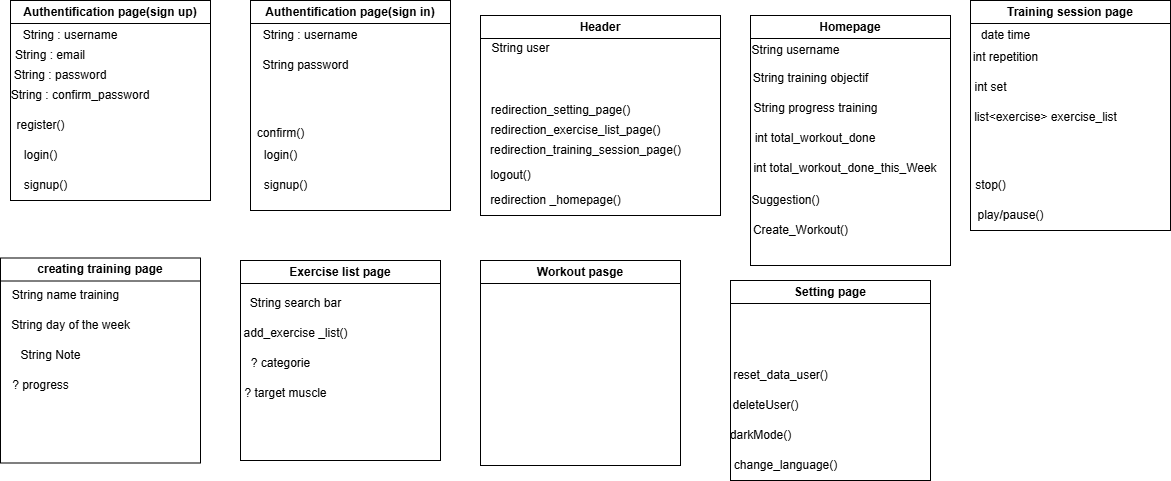

The diagram above was exported from draw.io. Its source (the exported page's mxGraphModel, read from the mxfile embedded in the PNG):
<mxGraphModel dx="1611" dy="331" grid="1" gridSize="10" guides="1" tooltips="1" connect="1" arrows="1" fold="1" page="1" pageScale="1" pageWidth="850" pageHeight="1100" math="0" shadow="0">
  <root>
    <mxCell id="0" />
    <mxCell id="1" parent="0" />
    <mxCell id="2" value="Authentification page(sign up)" style="swimlane;whiteSpace=wrap;html=1;" parent="1" vertex="1">
      <mxGeometry x="-230" width="200" height="200" as="geometry" />
    </mxCell>
    <mxCell id="5" value="login()" style="text;html=1;align=center;verticalAlign=middle;resizable=0;points=[];autosize=1;strokeColor=none;fillColor=none;" parent="2" vertex="1">
      <mxGeometry y="140" width="60" height="30" as="geometry" />
    </mxCell>
    <mxCell id="6" value="signup()" style="text;html=1;align=center;verticalAlign=middle;resizable=0;points=[];autosize=1;strokeColor=none;fillColor=none;" parent="2" vertex="1">
      <mxGeometry y="170" width="70" height="30" as="geometry" />
    </mxCell>
    <mxCell id="14" value="String : username" style="text;html=1;align=center;verticalAlign=middle;whiteSpace=wrap;rounded=0;" parent="2" vertex="1">
      <mxGeometry x="10" y="20" width="100" height="30" as="geometry" />
    </mxCell>
    <mxCell id="65" value="String : email" style="text;html=1;align=center;verticalAlign=middle;whiteSpace=wrap;rounded=0;" parent="2" vertex="1">
      <mxGeometry x="-10" y="40" width="100" height="30" as="geometry" />
    </mxCell>
    <mxCell id="66" value="String : password" style="text;html=1;align=center;verticalAlign=middle;whiteSpace=wrap;rounded=0;" parent="2" vertex="1">
      <mxGeometry y="60" width="100" height="30" as="geometry" />
    </mxCell>
    <mxCell id="67" value="String : confirm_password" style="text;html=1;align=center;verticalAlign=middle;whiteSpace=wrap;rounded=0;" parent="2" vertex="1">
      <mxGeometry x="-10" y="80" width="160" height="30" as="geometry" />
    </mxCell>
    <mxCell id="75" value="register()" style="text;html=1;align=center;verticalAlign=middle;resizable=0;points=[];autosize=1;strokeColor=none;fillColor=none;" parent="2" vertex="1">
      <mxGeometry x="-5" y="110" width="70" height="30" as="geometry" />
    </mxCell>
    <mxCell id="8" value="Header" style="swimlane;whiteSpace=wrap;html=1;startSize=23;" parent="1" vertex="1">
      <mxGeometry x="240" y="15" width="240" height="200" as="geometry" />
    </mxCell>
    <mxCell id="18" value="redirection _homepage()" style="text;html=1;align=center;verticalAlign=middle;resizable=0;points=[];autosize=1;strokeColor=none;fillColor=none;" parent="8" vertex="1">
      <mxGeometry y="170" width="150" height="30" as="geometry" />
    </mxCell>
    <mxCell id="19" value="logout()" style="text;html=1;align=center;verticalAlign=middle;resizable=0;points=[];autosize=1;strokeColor=none;fillColor=none;" parent="8" vertex="1">
      <mxGeometry y="145" width="60" height="30" as="geometry" />
    </mxCell>
    <mxCell id="23" value="redirection_training_session_page()" style="text;html=1;align=center;verticalAlign=middle;resizable=0;points=[];autosize=1;strokeColor=none;fillColor=none;" parent="8" vertex="1">
      <mxGeometry y="120" width="210" height="30" as="geometry" />
    </mxCell>
    <mxCell id="26" value="redirection_exercise_list_page()" style="text;html=1;align=center;verticalAlign=middle;resizable=0;points=[];autosize=1;strokeColor=none;fillColor=none;" parent="8" vertex="1">
      <mxGeometry y="100" width="190" height="30" as="geometry" />
    </mxCell>
    <mxCell id="27" value="redirection_setting_page()" style="text;html=1;align=center;verticalAlign=middle;resizable=0;points=[];autosize=1;strokeColor=none;fillColor=none;" parent="8" vertex="1">
      <mxGeometry y="80" width="160" height="30" as="geometry" />
    </mxCell>
    <mxCell id="78" value="String user" style="text;html=1;align=center;verticalAlign=middle;resizable=0;points=[];autosize=1;strokeColor=none;fillColor=none;" parent="8" vertex="1">
      <mxGeometry y="18" width="80" height="30" as="geometry" />
    </mxCell>
    <mxCell id="11" value="Homepage" style="swimlane;whiteSpace=wrap;html=1;" parent="1" vertex="1">
      <mxGeometry x="510" y="15" width="200" height="250" as="geometry" />
    </mxCell>
    <mxCell id="32" value="String username" style="text;html=1;align=center;verticalAlign=middle;resizable=0;points=[];autosize=1;strokeColor=none;fillColor=none;" parent="11" vertex="1">
      <mxGeometry x="-10" y="20" width="110" height="30" as="geometry" />
    </mxCell>
    <mxCell id="51" value="String training objectif" style="text;html=1;align=center;verticalAlign=middle;resizable=0;points=[];autosize=1;strokeColor=none;fillColor=none;" parent="11" vertex="1">
      <mxGeometry x="-10" y="48" width="140" height="30" as="geometry" />
    </mxCell>
    <mxCell id="53" value="String progress training" style="text;html=1;align=center;verticalAlign=middle;resizable=0;points=[];autosize=1;strokeColor=none;fillColor=none;" parent="11" vertex="1">
      <mxGeometry x="-10" y="78" width="150" height="30" as="geometry" />
    </mxCell>
    <mxCell id="55" value="Suggestion()" style="text;html=1;align=center;verticalAlign=middle;resizable=0;points=[];autosize=1;strokeColor=none;fillColor=none;" parent="11" vertex="1">
      <mxGeometry x="-10" y="170" width="90" height="30" as="geometry" />
    </mxCell>
    <mxCell id="56" value="int total_workout_done" style="text;html=1;align=center;verticalAlign=middle;whiteSpace=wrap;rounded=0;" parent="11" vertex="1">
      <mxGeometry y="108" width="130" height="30" as="geometry" />
    </mxCell>
    <mxCell id="58" value="int total_workout_done_this_Week" style="text;html=1;align=center;verticalAlign=middle;whiteSpace=wrap;rounded=0;" parent="11" vertex="1">
      <mxGeometry y="138" width="190" height="30" as="geometry" />
    </mxCell>
    <mxCell id="59" value="Create_Workout()" style="text;html=1;align=center;verticalAlign=middle;resizable=0;points=[];autosize=1;strokeColor=none;fillColor=none;" parent="11" vertex="1">
      <mxGeometry x="-10" y="200" width="120" height="30" as="geometry" />
    </mxCell>
    <mxCell id="13" value="Workout pasge" style="swimlane;whiteSpace=wrap;html=1;" parent="1" vertex="1">
      <mxGeometry x="240" y="260" width="200" height="205" as="geometry" />
    </mxCell>
    <mxCell id="15" value="Setting page" style="swimlane;whiteSpace=wrap;html=1;" parent="1" vertex="1">
      <mxGeometry x="490" y="280" width="200" height="200" as="geometry" />
    </mxCell>
    <mxCell id="30" value="change_language()" style="text;html=1;align=center;verticalAlign=middle;resizable=0;points=[];autosize=1;strokeColor=none;fillColor=none;" parent="15" vertex="1">
      <mxGeometry x="-10" y="170" width="130" height="30" as="geometry" />
    </mxCell>
    <mxCell id="31" value="darkMode()" style="text;html=1;align=center;verticalAlign=middle;resizable=0;points=[];autosize=1;strokeColor=none;fillColor=none;" parent="15" vertex="1">
      <mxGeometry x="-10" y="140" width="80" height="30" as="geometry" />
    </mxCell>
    <mxCell id="34" value="deleteUser()" style="text;html=1;align=center;verticalAlign=middle;resizable=0;points=[];autosize=1;strokeColor=none;fillColor=none;" parent="15" vertex="1">
      <mxGeometry x="-10" y="110" width="90" height="30" as="geometry" />
    </mxCell>
    <mxCell id="35" value="reset_data_user()" style="text;html=1;align=center;verticalAlign=middle;resizable=0;points=[];autosize=1;strokeColor=none;fillColor=none;" parent="15" vertex="1">
      <mxGeometry x="-10" y="80" width="120" height="30" as="geometry" />
    </mxCell>
    <mxCell id="16" value="Exercise list page" style="swimlane;whiteSpace=wrap;html=1;" parent="1" vertex="1">
      <mxGeometry y="260" width="200" height="200" as="geometry" />
    </mxCell>
    <mxCell id="37" value="String search bar" style="text;html=1;align=center;verticalAlign=middle;resizable=0;points=[];autosize=1;strokeColor=none;fillColor=none;" parent="16" vertex="1">
      <mxGeometry y="28" width="110" height="30" as="geometry" />
    </mxCell>
    <mxCell id="38" value="add_exercise _list()" style="text;html=1;align=center;verticalAlign=middle;resizable=0;points=[];autosize=1;strokeColor=none;fillColor=none;" parent="16" vertex="1">
      <mxGeometry x="-10" y="58" width="130" height="30" as="geometry" />
    </mxCell>
    <mxCell id="74" value="? categorie" style="text;html=1;align=center;verticalAlign=middle;resizable=0;points=[];autosize=1;strokeColor=none;fillColor=none;imageAlign=left;" parent="16" vertex="1">
      <mxGeometry y="88" width="80" height="30" as="geometry" />
    </mxCell>
    <mxCell id="45" value="? target muscle" style="text;html=1;align=center;verticalAlign=middle;resizable=0;points=[];autosize=1;strokeColor=none;fillColor=none;imageAlign=left;" parent="16" vertex="1">
      <mxGeometry x="-10" y="118" width="110" height="30" as="geometry" />
    </mxCell>
    <mxCell id="17" value="Training session page" style="swimlane;whiteSpace=wrap;html=1;" parent="1" vertex="1">
      <mxGeometry x="730" width="200" height="230" as="geometry" />
    </mxCell>
    <mxCell id="41" value="int repetition" style="text;html=1;align=center;verticalAlign=middle;resizable=0;points=[];autosize=1;strokeColor=none;fillColor=none;imageAlign=left;" parent="17" vertex="1">
      <mxGeometry x="-10" y="42" width="90" height="30" as="geometry" />
    </mxCell>
    <mxCell id="44" value="int set" style="text;html=1;align=center;verticalAlign=middle;resizable=0;points=[];autosize=1;strokeColor=none;fillColor=none;imageAlign=left;" parent="17" vertex="1">
      <mxGeometry x="-10" y="72" width="60" height="30" as="geometry" />
    </mxCell>
    <mxCell id="39" value="date time" style="text;html=1;align=center;verticalAlign=middle;resizable=0;points=[];autosize=1;strokeColor=none;fillColor=none;imageAlign=left;" parent="17" vertex="1">
      <mxGeometry y="20" width="70" height="30" as="geometry" />
    </mxCell>
    <mxCell id="49" value="play/pause()" style="text;html=1;align=center;verticalAlign=middle;resizable=0;points=[];autosize=1;strokeColor=none;fillColor=none;" parent="17" vertex="1">
      <mxGeometry x="-5" y="200" width="90" height="30" as="geometry" />
    </mxCell>
    <mxCell id="50" value="stop()" style="text;html=1;align=center;verticalAlign=middle;resizable=0;points=[];autosize=1;strokeColor=none;fillColor=none;" parent="17" vertex="1">
      <mxGeometry x="-5" y="170" width="50" height="30" as="geometry" />
    </mxCell>
    <mxCell id="79" value="list&amp;lt;exercise&amp;gt; exercise_list" style="text;html=1;align=center;verticalAlign=middle;resizable=0;points=[];autosize=1;strokeColor=none;fillColor=none;" parent="17" vertex="1">
      <mxGeometry x="-10" y="102" width="170" height="30" as="geometry" />
    </mxCell>
    <mxCell id="60" value="Authentification page(sign in)" style="swimlane;whiteSpace=wrap;html=1;" parent="1" vertex="1">
      <mxGeometry x="10" width="200" height="210" as="geometry" />
    </mxCell>
    <mxCell id="61" value="login()" style="text;html=1;align=center;verticalAlign=middle;resizable=0;points=[];autosize=1;strokeColor=none;fillColor=none;" parent="60" vertex="1">
      <mxGeometry y="140" width="60" height="30" as="geometry" />
    </mxCell>
    <mxCell id="62" value="signup()" style="text;html=1;align=center;verticalAlign=middle;resizable=0;points=[];autosize=1;strokeColor=none;fillColor=none;" parent="60" vertex="1">
      <mxGeometry y="170" width="70" height="30" as="geometry" />
    </mxCell>
    <mxCell id="63" value="String : username" style="text;html=1;align=center;verticalAlign=middle;whiteSpace=wrap;rounded=0;" parent="60" vertex="1">
      <mxGeometry x="10" y="20" width="100" height="30" as="geometry" />
    </mxCell>
    <mxCell id="64" value="String password" style="text;html=1;align=center;verticalAlign=middle;resizable=0;points=[];autosize=1;strokeColor=none;fillColor=none;" parent="60" vertex="1">
      <mxGeometry y="50" width="110" height="30" as="geometry" />
    </mxCell>
    <mxCell id="69" value="creating training page" style="swimlane;whiteSpace=wrap;html=1;" parent="1" vertex="1">
      <mxGeometry x="-240" y="257.5" width="200" height="205" as="geometry" />
    </mxCell>
    <mxCell id="70" value="String name training" style="text;html=1;align=center;verticalAlign=middle;resizable=0;points=[];autosize=1;strokeColor=none;fillColor=none;" parent="69" vertex="1">
      <mxGeometry y="22.5" width="130" height="30" as="geometry" />
    </mxCell>
    <mxCell id="71" value="String day of the week" style="text;html=1;align=center;verticalAlign=middle;resizable=0;points=[];autosize=1;strokeColor=none;fillColor=none;" parent="69" vertex="1">
      <mxGeometry y="52.5" width="140" height="30" as="geometry" />
    </mxCell>
    <mxCell id="82" value="? progress" style="text;html=1;align=center;verticalAlign=middle;resizable=0;points=[];autosize=1;strokeColor=none;fillColor=none;" parent="69" vertex="1">
      <mxGeometry y="112.5" width="80" height="30" as="geometry" />
    </mxCell>
    <mxCell id="80" value="String Note" style="text;html=1;align=center;verticalAlign=middle;resizable=0;points=[];autosize=1;strokeColor=none;fillColor=none;" parent="69" vertex="1">
      <mxGeometry x="10" y="82.5" width="80" height="30" as="geometry" />
    </mxCell>
    <mxCell id="77" value="confirm()" style="text;html=1;align=center;verticalAlign=middle;resizable=0;points=[];autosize=1;strokeColor=none;fillColor=none;" parent="1" vertex="1">
      <mxGeometry x="5" y="118" width="70" height="30" as="geometry" />
    </mxCell>
  </root>
</mxGraphModel>